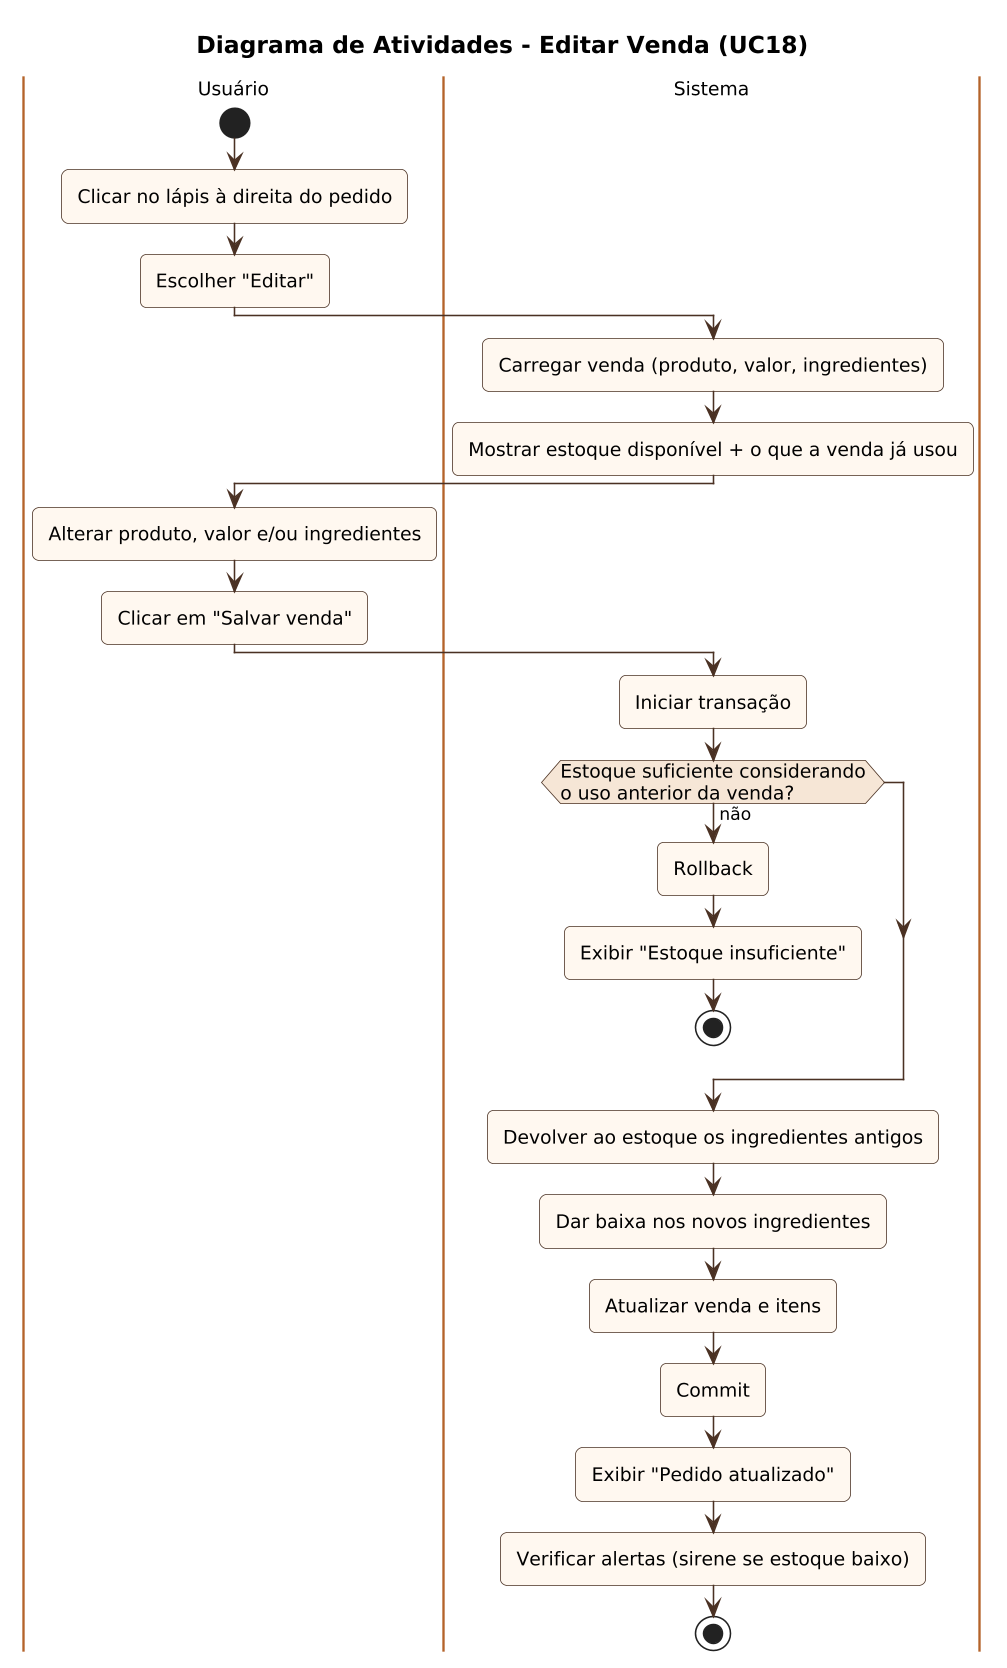

The diagram above was rendered by PlantUML. Its source (embedded in the PNG):
@startuml
!include _estilo.iuml
title Diagrama de Atividades - Editar Venda (UC18)
|Usuário|
start
:Clicar no lápis à direita do pedido;
:Escolher "Editar";
|Sistema|
:Carregar venda (produto, valor, ingredientes);
:Mostrar estoque disponível + o que a venda já usou;
|Usuário|
:Alterar produto, valor e/ou ingredientes;
:Clicar em "Salvar venda";
|Sistema|
:Iniciar transação;
if (Estoque suficiente considerando\no uso anterior da venda?) then (não)
  :Rollback;
  :Exibir "Estoque insuficiente";
  stop
endif
:Devolver ao estoque os ingredientes antigos;
:Dar baixa nos novos ingredientes;
:Atualizar venda e itens;
:Commit;
:Exibir "Pedido atualizado";
:Verificar alertas (sirene se estoque baixo);
stop
@enduml